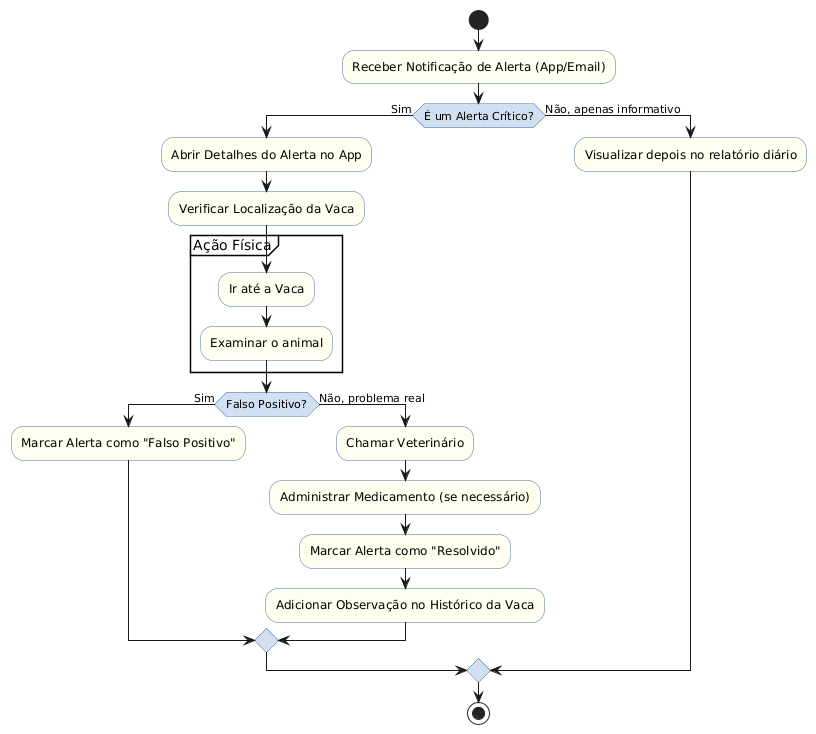

The diagram above was rendered by PlantUML. Its source (embedded in the PNG):
@startuml
' Estilo
skinparam activity {
    BackgroundColor #FFFFF0
    BorderColor #4070A0
    DiamondBackgroundColor #D0E0F0
    DiamondBorderColor #4070A0
}

' Início
start
:Receber Notificação de Alerta (App/Email);

' Decisão do usuário
if (É um Alerta Crítico?) then (Sim)
    :Abrir Detalhes do Alerta no App;
    :Verificar Localização da Vaca;
    
    ' Ação física no mundo real
    partition "Ação Física" {
        :Ir até a Vaca;
        :Examinar o animal;
    }
    
    ' Decisão baseada no exame
    if (Falso Positivo?) then (Sim)
        :Marcar Alerta como "Falso Positivo";
    else (Não, problema real)
        :Chamar Veterinário;
        :Administrar Medicamento (se necessário);
        :Marcar Alerta como "Resolvido";
        :Adicionar Observação no Histórico da Vaca;
    endif

else (Não, apenas informativo)
    :Visualizar depois no relatório diário;
endif

' Fim
stop
@enduml